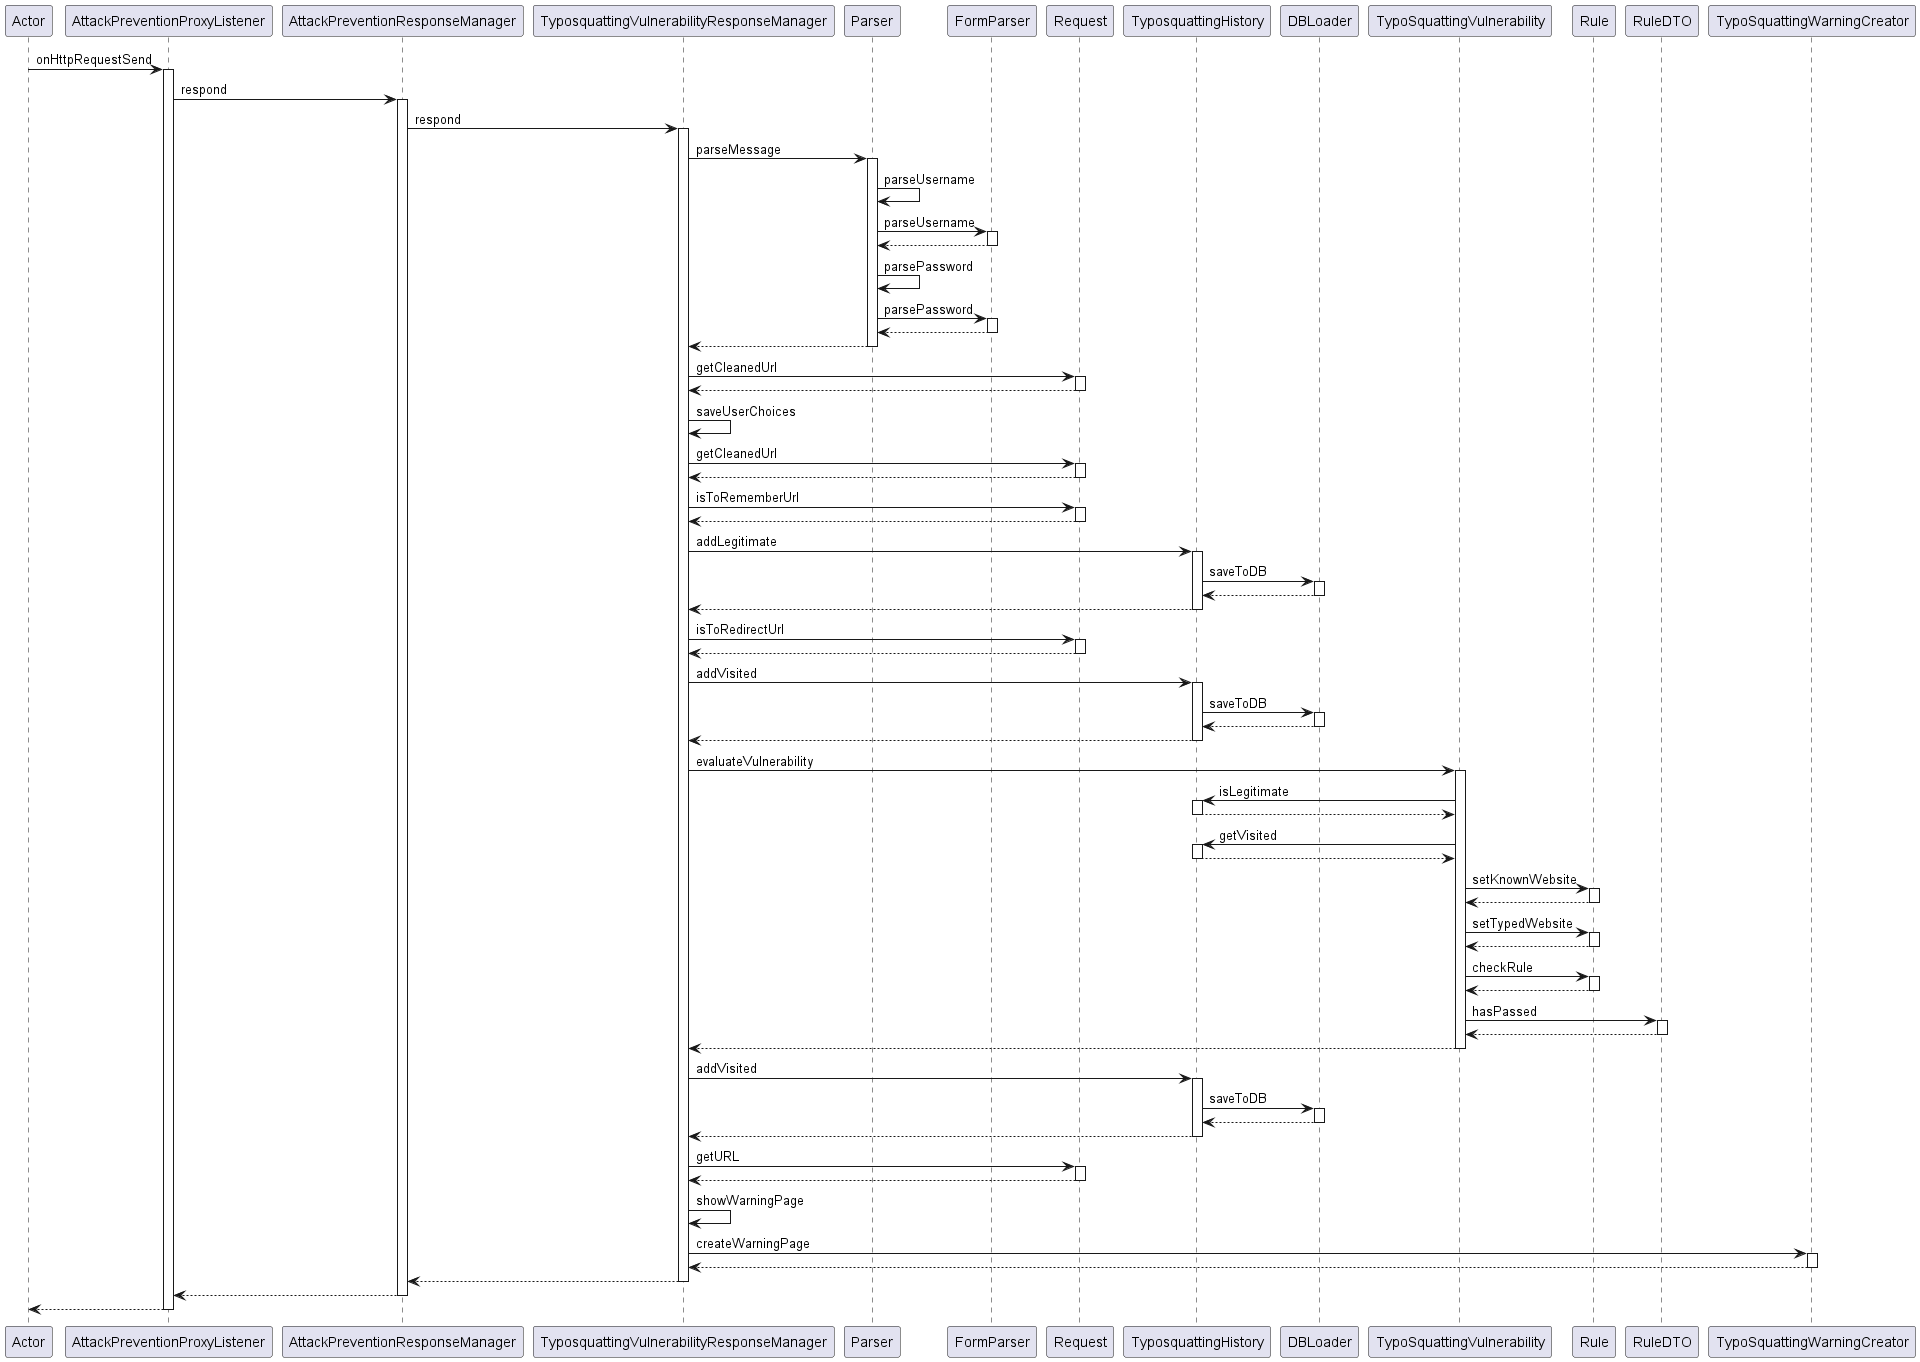

The diagram above was rendered by PlantUML. Its source (embedded in the PNG):
@startuml
participant Actor
Actor -> AttackPreventionProxyListener : onHttpRequestSend
activate AttackPreventionProxyListener
AttackPreventionProxyListener -> AttackPreventionResponseManager : respond
activate AttackPreventionResponseManager
AttackPreventionResponseManager -> TyposquattingVulnerabilityResponseManager : respond
activate TyposquattingVulnerabilityResponseManager
TyposquattingVulnerabilityResponseManager -> Parser : parseMessage
activate Parser
Parser -> Parser : parseUsername
Parser -> FormParser : parseUsername
activate FormParser
FormParser --> Parser
deactivate FormParser
Parser -> Parser : parsePassword
Parser -> FormParser : parsePassword
activate FormParser
FormParser --> Parser
deactivate FormParser
Parser --> TyposquattingVulnerabilityResponseManager
deactivate Parser
TyposquattingVulnerabilityResponseManager -> Request : getCleanedUrl
activate Request
Request --> TyposquattingVulnerabilityResponseManager
deactivate Request
TyposquattingVulnerabilityResponseManager -> TyposquattingVulnerabilityResponseManager : saveUserChoices
TyposquattingVulnerabilityResponseManager -> Request : getCleanedUrl
activate Request
Request --> TyposquattingVulnerabilityResponseManager
deactivate Request
TyposquattingVulnerabilityResponseManager -> Request : isToRememberUrl
activate Request
Request --> TyposquattingVulnerabilityResponseManager
deactivate Request
TyposquattingVulnerabilityResponseManager -> TyposquattingHistory : addLegitimate
activate TyposquattingHistory
TyposquattingHistory -> DBLoader : saveToDB
activate DBLoader
DBLoader --> TyposquattingHistory
deactivate DBLoader
TyposquattingHistory --> TyposquattingVulnerabilityResponseManager
deactivate TyposquattingHistory

TyposquattingVulnerabilityResponseManager -> Request : isToRedirectUrl
activate Request
Request --> TyposquattingVulnerabilityResponseManager
deactivate Request
TyposquattingVulnerabilityResponseManager -> TyposquattingHistory : addVisited
activate TyposquattingHistory
TyposquattingHistory -> DBLoader : saveToDB
activate DBLoader
DBLoader --> TyposquattingHistory
deactivate DBLoader
TyposquattingHistory --> TyposquattingVulnerabilityResponseManager
deactivate TyposquattingHistory

TyposquattingVulnerabilityResponseManager -> TypoSquattingVulnerability : evaluateVulnerability
activate TypoSquattingVulnerability
TypoSquattingVulnerability -> TyposquattingHistory : isLegitimate
activate TyposquattingHistory
TyposquattingHistory --> TypoSquattingVulnerability
deactivate TyposquattingHistory
TypoSquattingVulnerability -> TyposquattingHistory : getVisited
activate TyposquattingHistory
TyposquattingHistory --> TypoSquattingVulnerability
deactivate TyposquattingHistory
TypoSquattingVulnerability -> Rule : setKnownWebsite
activate Rule
Rule --> TypoSquattingVulnerability
deactivate Rule
TypoSquattingVulnerability -> Rule : setTypedWebsite
activate Rule
Rule --> TypoSquattingVulnerability
deactivate Rule
TypoSquattingVulnerability -> Rule : checkRule
activate Rule
Rule --> TypoSquattingVulnerability
deactivate Rule
TypoSquattingVulnerability -> RuleDTO : hasPassed
activate RuleDTO
RuleDTO --> TypoSquattingVulnerability
deactivate RuleDTO
TypoSquattingVulnerability --> TyposquattingVulnerabilityResponseManager
deactivate TypoSquattingVulnerability
TyposquattingVulnerabilityResponseManager -> TyposquattingHistory : addVisited
activate TyposquattingHistory
TyposquattingHistory -> DBLoader : saveToDB
activate DBLoader
DBLoader --> TyposquattingHistory
deactivate DBLoader
TyposquattingHistory --> TyposquattingVulnerabilityResponseManager
deactivate TyposquattingHistory
TyposquattingVulnerabilityResponseManager -> Request : getURL
activate Request
Request --> TyposquattingVulnerabilityResponseManager
deactivate Request
TyposquattingVulnerabilityResponseManager -> TyposquattingVulnerabilityResponseManager : showWarningPage
TyposquattingVulnerabilityResponseManager -> TypoSquattingWarningCreator : createWarningPage
activate TypoSquattingWarningCreator
TypoSquattingWarningCreator --> TyposquattingVulnerabilityResponseManager
deactivate TypoSquattingWarningCreator

TyposquattingVulnerabilityResponseManager --> AttackPreventionResponseManager
deactivate TyposquattingVulnerabilityResponseManager
AttackPreventionResponseManager --> AttackPreventionProxyListener
deactivate AttackPreventionResponseManager
return
@enduml